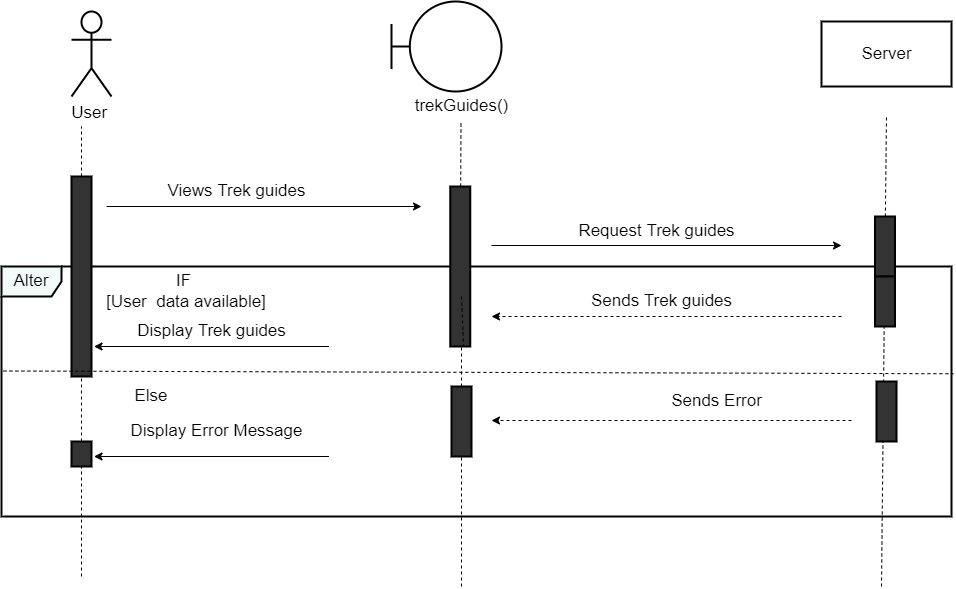

The diagram above was exported from draw.io. Its source (the exported page's mxGraphModel, read from the mxfile embedded in the PNG):
<mxGraphModel dx="2076" dy="1170" grid="1" gridSize="10" guides="1" tooltips="1" connect="1" arrows="1" fold="1" page="1" pageScale="1" pageWidth="827" pageHeight="1169" math="0" shadow="0">
  <root>
    <mxCell id="0" />
    <mxCell id="1" parent="0" />
    <mxCell id="tfleYIihXxtFRp08cgrU-1" value="User&amp;nbsp;" style="shape=umlActor;verticalLabelPosition=bottom;verticalAlign=top;html=1;strokeWidth=2;fontSize=17;" parent="1" vertex="1">
      <mxGeometry x="80" y="185" width="40" height="85" as="geometry" />
    </mxCell>
    <mxCell id="tfleYIihXxtFRp08cgrU-3" value="Server" style="html=1;strokeWidth=2;fontSize=17;" parent="1" vertex="1">
      <mxGeometry x="830" y="195" width="130" height="65" as="geometry" />
    </mxCell>
    <mxCell id="tfleYIihXxtFRp08cgrU-10" value="" style="endArrow=none;dashed=1;html=1;rounded=0;fontSize=17;startArrow=none;" parent="1" source="tfleYIihXxtFRp08cgrU-75" edge="1">
      <mxGeometry width="50" height="50" relative="1" as="geometry">
        <mxPoint x="90" y="1160" as="sourcePoint" />
        <mxPoint x="90" y="300" as="targetPoint" />
      </mxGeometry>
    </mxCell>
    <mxCell id="tfleYIihXxtFRp08cgrU-16" value="" style="endArrow=classic;html=1;rounded=0;fontSize=17;" parent="1" edge="1">
      <mxGeometry width="50" height="50" relative="1" as="geometry">
        <mxPoint x="115" y="380" as="sourcePoint" />
        <mxPoint x="430" y="380" as="targetPoint" />
      </mxGeometry>
    </mxCell>
    <mxCell id="tfleYIihXxtFRp08cgrU-17" value="Views Trek guides" style="text;html=1;align=center;verticalAlign=middle;resizable=0;points=[];autosize=1;strokeColor=none;fillColor=none;fontSize=17;" parent="1" vertex="1">
      <mxGeometry x="170" y="350" width="150" height="30" as="geometry" />
    </mxCell>
    <mxCell id="tfleYIihXxtFRp08cgrU-37" value="" style="endArrow=none;dashed=1;html=1;rounded=0;fontSize=17;startArrow=none;" parent="1" source="H47KoFb55bv2cpBFJTNN-6" edge="1">
      <mxGeometry width="50" height="50" relative="1" as="geometry">
        <mxPoint x="894.29" y="1112.2857666015625" as="sourcePoint" />
        <mxPoint x="895" y="290" as="targetPoint" />
      </mxGeometry>
    </mxCell>
    <mxCell id="tfleYIihXxtFRp08cgrU-44" value="Alter" style="shape=umlFrame;whiteSpace=wrap;html=1;fontSize=17;strokeWidth=2;fillColor=#F3FAFA;" parent="1" vertex="1">
      <mxGeometry x="10" y="440" width="950" height="250" as="geometry" />
    </mxCell>
    <mxCell id="tfleYIihXxtFRp08cgrU-50" value="" style="shape=umlBoundary;whiteSpace=wrap;html=1;strokeWidth=2;fontSize=17;" parent="1" vertex="1">
      <mxGeometry x="400" y="175" width="110" height="90" as="geometry" />
    </mxCell>
    <mxCell id="tfleYIihXxtFRp08cgrU-51" value="" style="endArrow=none;dashed=1;html=1;rounded=0;fontSize=17;startArrow=none;" parent="1" source="H47KoFb55bv2cpBFJTNN-15" edge="1">
      <mxGeometry width="50" height="50" relative="1" as="geometry">
        <mxPoint x="470" y="470" as="sourcePoint" />
        <mxPoint x="469.5" y="295" as="targetPoint" />
      </mxGeometry>
    </mxCell>
    <mxCell id="tfleYIihXxtFRp08cgrU-52" value="trekGuides()" style="text;html=1;align=center;verticalAlign=middle;resizable=0;points=[];autosize=1;strokeColor=none;fillColor=none;fontSize=17;" parent="1" vertex="1">
      <mxGeometry x="415" y="265" width="110" height="30" as="geometry" />
    </mxCell>
    <mxCell id="tfleYIihXxtFRp08cgrU-54" value="" style="endArrow=none;dashed=1;html=1;rounded=0;fontSize=17;entryX=0.5;entryY=1;entryDx=0;entryDy=0;startArrow=none;" parent="1" source="H47KoFb55bv2cpBFJTNN-13" edge="1">
      <mxGeometry width="50" height="50" relative="1" as="geometry">
        <mxPoint x="470" y="1170" as="sourcePoint" />
        <mxPoint x="470" y="450" as="targetPoint" />
      </mxGeometry>
    </mxCell>
    <mxCell id="tfleYIihXxtFRp08cgrU-55" value="" style="endArrow=classic;html=1;rounded=0;fontSize=17;" parent="1" edge="1">
      <mxGeometry width="50" height="50" relative="1" as="geometry">
        <mxPoint x="500" y="419" as="sourcePoint" />
        <mxPoint x="850" y="419" as="targetPoint" />
      </mxGeometry>
    </mxCell>
    <mxCell id="tfleYIihXxtFRp08cgrU-56" value="Request Trek guides" style="text;html=1;align=center;verticalAlign=middle;resizable=0;points=[];autosize=1;strokeColor=none;fillColor=none;fontSize=17;" parent="1" vertex="1">
      <mxGeometry x="580" y="390" width="170" height="30" as="geometry" />
    </mxCell>
    <mxCell id="tfleYIihXxtFRp08cgrU-57" value="" style="endArrow=none;html=1;rounded=0;fontSize=17;startArrow=classic;startFill=1;endFill=0;" parent="1" edge="1">
      <mxGeometry width="50" height="50" relative="1" as="geometry">
        <mxPoint x="102.5" y="520" as="sourcePoint" />
        <mxPoint x="337.5" y="520" as="targetPoint" />
      </mxGeometry>
    </mxCell>
    <mxCell id="tfleYIihXxtFRp08cgrU-58" value="Display Trek guides" style="text;html=1;align=center;verticalAlign=middle;resizable=0;points=[];autosize=1;strokeColor=none;fillColor=none;fontSize=17;" parent="1" vertex="1">
      <mxGeometry x="140" y="490" width="160" height="30" as="geometry" />
    </mxCell>
    <mxCell id="tfleYIihXxtFRp08cgrU-62" value="" style="endArrow=none;dashed=1;html=1;rounded=0;fontSize=17;startArrow=none;" parent="1" edge="1">
      <mxGeometry width="50" height="50" relative="1" as="geometry">
        <mxPoint x="893.5" y="690.0000000000002" as="sourcePoint" />
        <mxPoint x="893.5" y="689.9999999999998" as="targetPoint" />
      </mxGeometry>
    </mxCell>
    <mxCell id="tfleYIihXxtFRp08cgrU-63" value="" style="endArrow=classic;html=1;rounded=0;fontSize=17;dashed=1;" parent="1" edge="1">
      <mxGeometry width="50" height="50" relative="1" as="geometry">
        <mxPoint x="850" y="490" as="sourcePoint" />
        <mxPoint x="500" y="490" as="targetPoint" />
      </mxGeometry>
    </mxCell>
    <mxCell id="tfleYIihXxtFRp08cgrU-64" value="Sends Trek guides" style="text;html=1;align=center;verticalAlign=middle;resizable=0;points=[];autosize=1;strokeColor=none;fillColor=none;fontSize=17;" parent="1" vertex="1">
      <mxGeometry x="590" y="459.99999999999994" width="160" height="30" as="geometry" />
    </mxCell>
    <mxCell id="tfleYIihXxtFRp08cgrU-75" value="" style="rounded=0;whiteSpace=wrap;html=1;fontSize=17;strokeWidth=2;fillColor=#333333;" parent="1" vertex="1">
      <mxGeometry x="80" y="350" width="20" height="200" as="geometry" />
    </mxCell>
    <mxCell id="tfleYIihXxtFRp08cgrU-76" value="" style="endArrow=none;dashed=1;html=1;rounded=0;fontSize=17;startArrow=none;" parent="1" source="H47KoFb55bv2cpBFJTNN-18" target="tfleYIihXxtFRp08cgrU-75" edge="1">
      <mxGeometry width="50" height="50" relative="1" as="geometry">
        <mxPoint x="90" y="1160" as="sourcePoint" />
        <mxPoint x="90" y="300" as="targetPoint" />
      </mxGeometry>
    </mxCell>
    <mxCell id="tfleYIihXxtFRp08cgrU-82" value="" style="endArrow=none;html=1;rounded=0;fontSize=17;startArrow=none;startFill=0;endFill=0;dashed=1;entryX=1.002;entryY=0.429;entryDx=0;entryDy=0;entryPerimeter=0;exitX=0.002;exitY=0.418;exitDx=0;exitDy=0;exitPerimeter=0;" parent="1" source="tfleYIihXxtFRp08cgrU-44" target="tfleYIihXxtFRp08cgrU-44" edge="1">
      <mxGeometry width="50" height="50" relative="1" as="geometry">
        <mxPoint x="10" y="540" as="sourcePoint" />
        <mxPoint x="950" y="540" as="targetPoint" />
      </mxGeometry>
    </mxCell>
    <mxCell id="tfleYIihXxtFRp08cgrU-83" value="IF&amp;nbsp;&lt;br&gt;[User&amp;nbsp; data available]" style="text;html=1;strokeColor=none;fillColor=none;align=center;verticalAlign=middle;whiteSpace=wrap;rounded=0;fontSize=17;" parent="1" vertex="1">
      <mxGeometry x="110" y="450" width="170" height="30" as="geometry" />
    </mxCell>
    <mxCell id="tfleYIihXxtFRp08cgrU-84" value="Else" style="text;html=1;strokeColor=none;fillColor=none;align=center;verticalAlign=middle;whiteSpace=wrap;rounded=0;fontSize=17;" parent="1" vertex="1">
      <mxGeometry x="130" y="555" width="60" height="30" as="geometry" />
    </mxCell>
    <mxCell id="H47KoFb55bv2cpBFJTNN-2" value="Sends Error" style="text;html=1;align=center;verticalAlign=middle;resizable=0;points=[];autosize=1;strokeColor=none;fillColor=none;fontSize=17;" parent="1" vertex="1">
      <mxGeometry x="670" y="560" width="110" height="30" as="geometry" />
    </mxCell>
    <mxCell id="H47KoFb55bv2cpBFJTNN-3" value="" style="endArrow=classic;html=1;rounded=0;fontSize=17;dashed=1;startArrow=none;" parent="1" edge="1">
      <mxGeometry width="50" height="50" relative="1" as="geometry">
        <mxPoint x="860" y="594" as="sourcePoint" />
        <mxPoint x="500" y="594" as="targetPoint" />
      </mxGeometry>
    </mxCell>
    <mxCell id="H47KoFb55bv2cpBFJTNN-4" value="Display Error Message" style="text;html=1;align=center;verticalAlign=middle;resizable=0;points=[];autosize=1;strokeColor=none;fillColor=none;fontSize=17;" parent="1" vertex="1">
      <mxGeometry x="130" y="590" width="190" height="30" as="geometry" />
    </mxCell>
    <mxCell id="H47KoFb55bv2cpBFJTNN-5" value="" style="endArrow=none;html=1;rounded=0;fontSize=17;startArrow=classic;startFill=1;endFill=0;" parent="1" edge="1">
      <mxGeometry width="50" height="50" relative="1" as="geometry">
        <mxPoint x="102.5" y="630" as="sourcePoint" />
        <mxPoint x="337.5" y="630" as="targetPoint" />
      </mxGeometry>
    </mxCell>
    <mxCell id="H47KoFb55bv2cpBFJTNN-6" value="" style="rounded=0;whiteSpace=wrap;html=1;fontSize=17;strokeWidth=2;fillColor=#333333;" parent="1" vertex="1">
      <mxGeometry x="883.5" y="390" width="20" height="60" as="geometry" />
    </mxCell>
    <mxCell id="H47KoFb55bv2cpBFJTNN-7" value="" style="endArrow=none;dashed=1;html=1;rounded=0;fontSize=17;startArrow=none;" parent="1" target="H47KoFb55bv2cpBFJTNN-6" edge="1">
      <mxGeometry width="50" height="50" relative="1" as="geometry">
        <mxPoint x="890" y="760" as="sourcePoint" />
        <mxPoint x="895" y="290" as="targetPoint" />
      </mxGeometry>
    </mxCell>
    <mxCell id="H47KoFb55bv2cpBFJTNN-8" value="" style="rounded=0;whiteSpace=wrap;html=1;fontSize=17;strokeWidth=2;fillColor=#333333;" parent="1" vertex="1">
      <mxGeometry x="883.5" y="450" width="20" height="50" as="geometry" />
    </mxCell>
    <mxCell id="H47KoFb55bv2cpBFJTNN-10" value="" style="rounded=0;whiteSpace=wrap;html=1;fontSize=17;strokeWidth=2;fillColor=#333333;" parent="1" vertex="1">
      <mxGeometry x="885" y="555" width="20" height="60" as="geometry" />
    </mxCell>
    <mxCell id="H47KoFb55bv2cpBFJTNN-13" value="" style="rounded=0;whiteSpace=wrap;html=1;fontSize=17;strokeWidth=2;fillColor=#333333;" parent="1" vertex="1">
      <mxGeometry x="460" y="560" width="20" height="70" as="geometry" />
    </mxCell>
    <mxCell id="H47KoFb55bv2cpBFJTNN-14" value="" style="endArrow=none;dashed=1;html=1;rounded=0;fontSize=17;entryX=0.5;entryY=1;entryDx=0;entryDy=0;" parent="1" target="H47KoFb55bv2cpBFJTNN-13" edge="1">
      <mxGeometry width="50" height="50" relative="1" as="geometry">
        <mxPoint x="470" y="760" as="sourcePoint" />
        <mxPoint x="470" y="450" as="targetPoint" />
      </mxGeometry>
    </mxCell>
    <mxCell id="H47KoFb55bv2cpBFJTNN-15" value="" style="rounded=0;whiteSpace=wrap;html=1;fontSize=17;strokeWidth=2;fillColor=#333333;" parent="1" vertex="1">
      <mxGeometry x="458.75" y="360" width="20" height="160" as="geometry" />
    </mxCell>
    <mxCell id="H47KoFb55bv2cpBFJTNN-16" value="" style="endArrow=none;dashed=1;html=1;rounded=0;fontSize=17;startArrow=none;" parent="1" target="H47KoFb55bv2cpBFJTNN-15" edge="1">
      <mxGeometry width="50" height="50" relative="1" as="geometry">
        <mxPoint x="470" y="470" as="sourcePoint" />
        <mxPoint x="469.5" y="295" as="targetPoint" />
      </mxGeometry>
    </mxCell>
    <mxCell id="H47KoFb55bv2cpBFJTNN-18" value="" style="rounded=0;whiteSpace=wrap;html=1;fontSize=17;strokeWidth=2;fillColor=#333333;" parent="1" vertex="1">
      <mxGeometry x="80" y="615" width="20" height="25" as="geometry" />
    </mxCell>
    <mxCell id="H47KoFb55bv2cpBFJTNN-19" value="" style="endArrow=none;dashed=1;html=1;rounded=0;fontSize=17;startArrow=none;" parent="1" target="H47KoFb55bv2cpBFJTNN-18" edge="1">
      <mxGeometry width="50" height="50" relative="1" as="geometry">
        <mxPoint x="90" y="749.9999999999998" as="sourcePoint" />
        <mxPoint x="90" y="600" as="targetPoint" />
      </mxGeometry>
    </mxCell>
  </root>
</mxGraphModel>